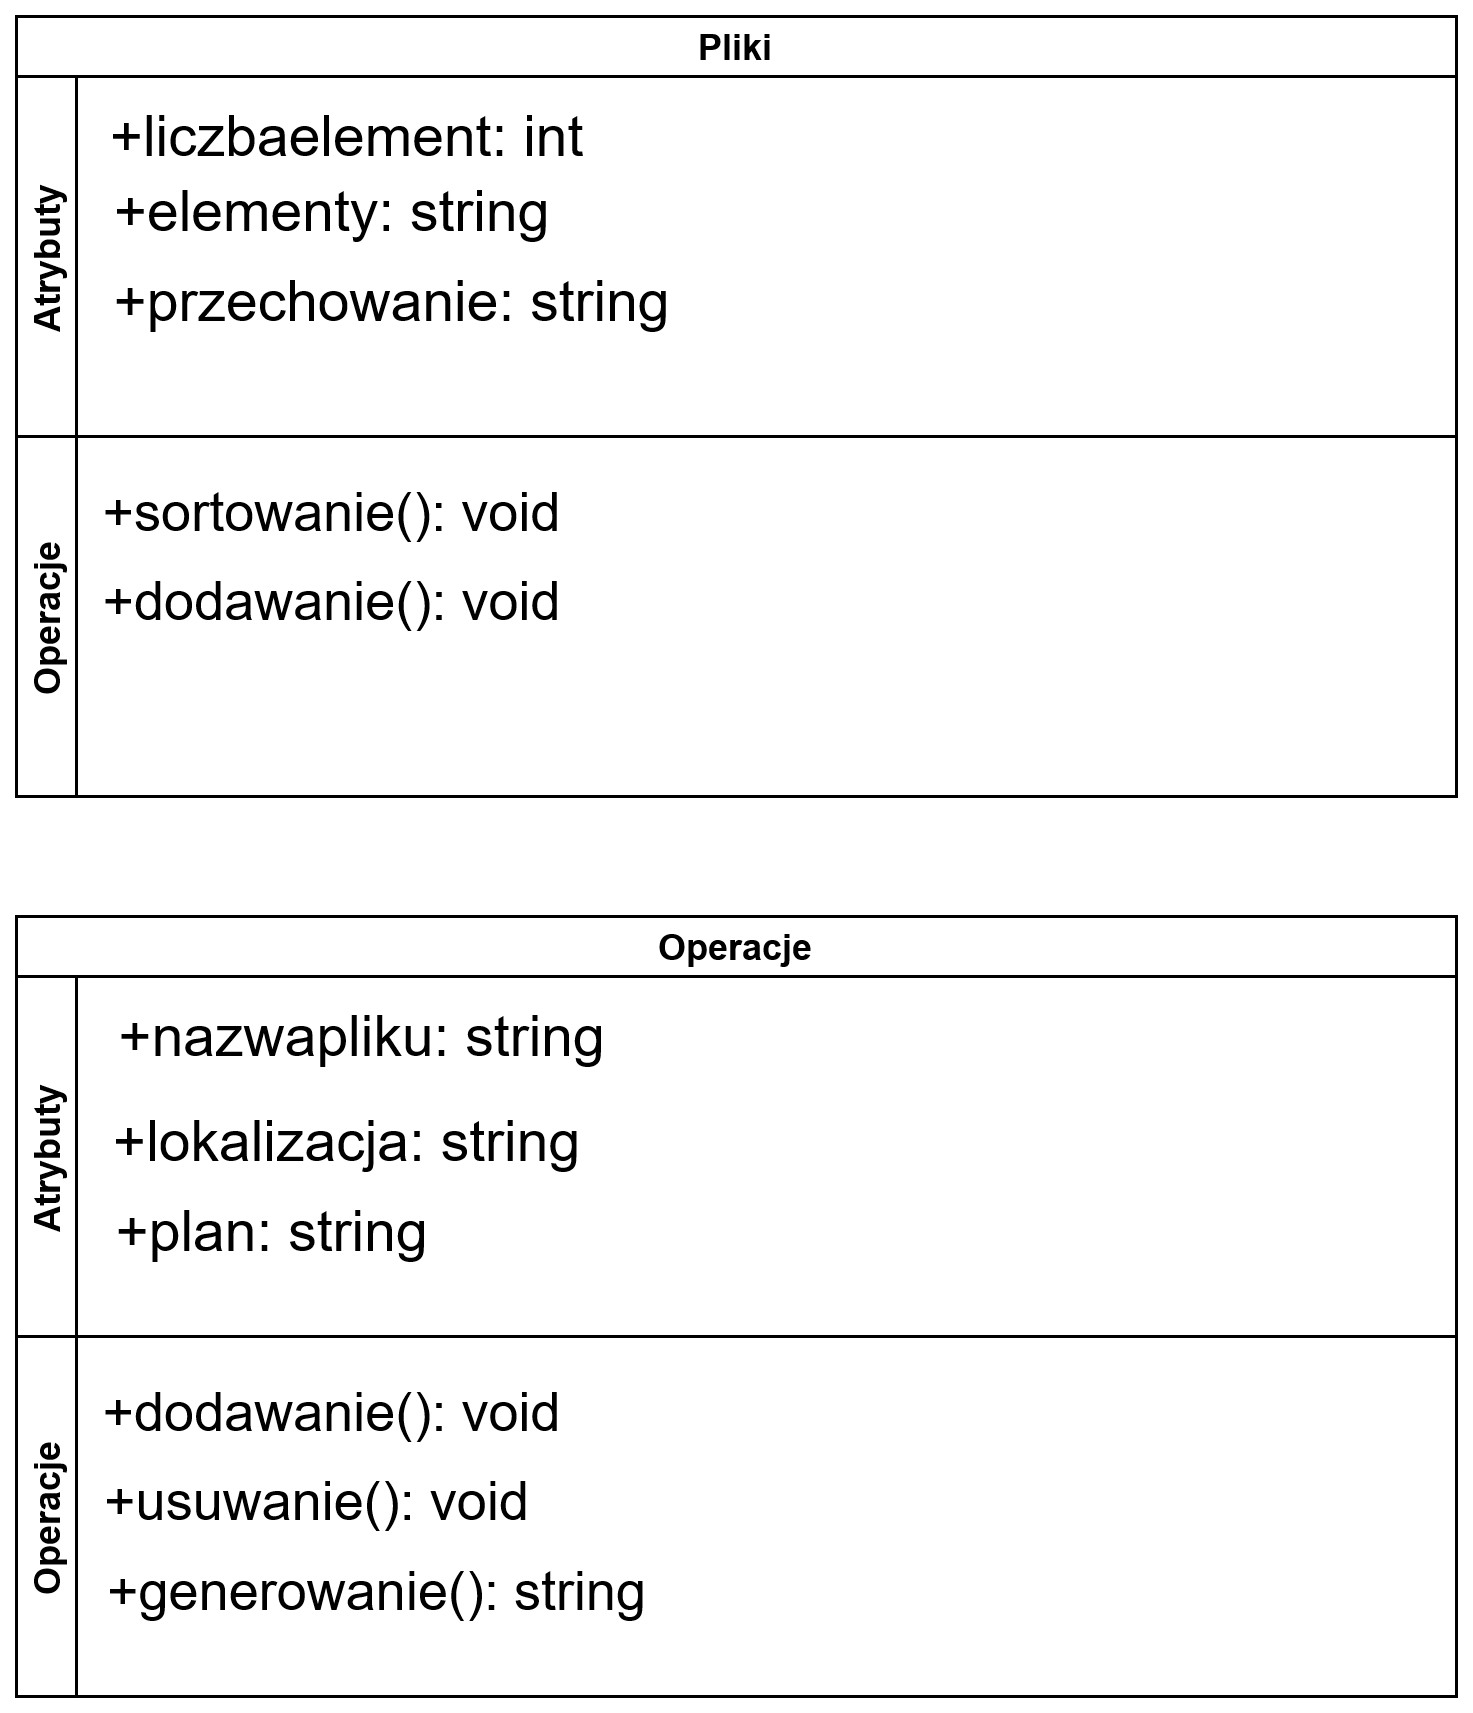

The diagram above was exported from draw.io. Its source (the exported page's mxGraphModel, read from the mxfile embedded in the PNG):
<mxGraphModel dx="1102" dy="629" grid="1" gridSize="10" guides="1" tooltips="1" connect="1" arrows="1" fold="1" page="1" pageScale="1" pageWidth="827" pageHeight="1169" math="0" shadow="0">
  <root>
    <mxCell id="0" />
    <mxCell id="1" parent="0" />
    <mxCell id="xHkMG7IuCpnQB2RE-CPa-17" value="Pliki" style="swimlane;childLayout=stackLayout;resizeParent=1;resizeParentMax=0;horizontal=1;startSize=20;horizontalStack=0;" vertex="1" parent="1">
      <mxGeometry x="70" y="90" width="480" height="260" as="geometry">
        <mxRectangle x="190" y="130" width="60" height="20" as="alternateBounds" />
      </mxGeometry>
    </mxCell>
    <mxCell id="xHkMG7IuCpnQB2RE-CPa-18" value="Atrybuty" style="swimlane;startSize=20;horizontal=0;" vertex="1" parent="xHkMG7IuCpnQB2RE-CPa-17">
      <mxGeometry y="20" width="480" height="120" as="geometry">
        <mxRectangle y="20" width="480" height="20" as="alternateBounds" />
      </mxGeometry>
    </mxCell>
    <mxCell id="xHkMG7IuCpnQB2RE-CPa-25" value="&lt;div style=&quot;font-size: 19px&quot;&gt;&lt;font style=&quot;font-size: 19px&quot;&gt;+liczbaelement: int&lt;/font&gt;&lt;/div&gt;" style="text;html=1;align=center;verticalAlign=middle;resizable=0;points=[];autosize=1;" vertex="1" parent="xHkMG7IuCpnQB2RE-CPa-18">
      <mxGeometry x="25" y="10" width="170" height="20" as="geometry" />
    </mxCell>
    <mxCell id="xHkMG7IuCpnQB2RE-CPa-26" value="+elementy: string" style="text;html=1;align=center;verticalAlign=middle;resizable=0;points=[];autosize=1;fontSize=19;" vertex="1" parent="xHkMG7IuCpnQB2RE-CPa-18">
      <mxGeometry x="25" y="30" width="160" height="30" as="geometry" />
    </mxCell>
    <mxCell id="xHkMG7IuCpnQB2RE-CPa-27" value="+przechowanie: string" style="text;html=1;align=center;verticalAlign=middle;resizable=0;points=[];autosize=1;fontSize=19;" vertex="1" parent="xHkMG7IuCpnQB2RE-CPa-18">
      <mxGeometry x="25" y="60" width="200" height="30" as="geometry" />
    </mxCell>
    <mxCell id="xHkMG7IuCpnQB2RE-CPa-19" value="Operacje" style="swimlane;startSize=20;horizontal=0;" vertex="1" parent="xHkMG7IuCpnQB2RE-CPa-17">
      <mxGeometry y="140" width="480" height="120" as="geometry">
        <mxRectangle y="140" width="480" height="20" as="alternateBounds" />
      </mxGeometry>
    </mxCell>
    <mxCell id="xHkMG7IuCpnQB2RE-CPa-28" value="&lt;font style=&quot;font-size: 18px&quot;&gt;+sortowanie(): void&lt;br&gt;&lt;/font&gt;" style="text;html=1;align=center;verticalAlign=middle;resizable=0;points=[];autosize=1;fontSize=19;" vertex="1" parent="xHkMG7IuCpnQB2RE-CPa-19">
      <mxGeometry x="20" y="10" width="170" height="30" as="geometry" />
    </mxCell>
    <mxCell id="xHkMG7IuCpnQB2RE-CPa-29" value="+dodawanie(): void" style="text;html=1;align=center;verticalAlign=middle;resizable=0;points=[];autosize=1;fontSize=18;" vertex="1" parent="xHkMG7IuCpnQB2RE-CPa-19">
      <mxGeometry x="20" y="40" width="170" height="30" as="geometry" />
    </mxCell>
    <mxCell id="xHkMG7IuCpnQB2RE-CPa-30" value="Operacje" style="swimlane;childLayout=stackLayout;resizeParent=1;resizeParentMax=0;horizontal=1;startSize=20;horizontalStack=0;" vertex="1" parent="1">
      <mxGeometry x="70" y="390" width="480" height="260" as="geometry">
        <mxRectangle x="190" y="130" width="60" height="20" as="alternateBounds" />
      </mxGeometry>
    </mxCell>
    <mxCell id="xHkMG7IuCpnQB2RE-CPa-31" value="Atrybuty" style="swimlane;startSize=20;horizontal=0;" vertex="1" parent="xHkMG7IuCpnQB2RE-CPa-30">
      <mxGeometry y="20" width="480" height="120" as="geometry">
        <mxRectangle y="20" width="480" height="20" as="alternateBounds" />
      </mxGeometry>
    </mxCell>
    <mxCell id="xHkMG7IuCpnQB2RE-CPa-32" value="&lt;div style=&quot;font-size: 19px&quot;&gt;&lt;font style=&quot;font-size: 19px&quot;&gt;+nazwapliku: string&lt;br&gt;&lt;/font&gt;&lt;/div&gt;" style="text;html=1;align=center;verticalAlign=middle;resizable=0;points=[];autosize=1;" vertex="1" parent="xHkMG7IuCpnQB2RE-CPa-31">
      <mxGeometry x="25" y="10" width="180" height="20" as="geometry" />
    </mxCell>
    <mxCell id="xHkMG7IuCpnQB2RE-CPa-33" value="+lokalizacja: string" style="text;html=1;align=center;verticalAlign=middle;resizable=0;points=[];autosize=1;fontSize=19;" vertex="1" parent="xHkMG7IuCpnQB2RE-CPa-31">
      <mxGeometry x="25" y="40" width="170" height="30" as="geometry" />
    </mxCell>
    <mxCell id="xHkMG7IuCpnQB2RE-CPa-34" value="+plan: string" style="text;html=1;align=center;verticalAlign=middle;resizable=0;points=[];autosize=1;fontSize=19;" vertex="1" parent="xHkMG7IuCpnQB2RE-CPa-31">
      <mxGeometry x="25" y="70" width="120" height="30" as="geometry" />
    </mxCell>
    <mxCell id="xHkMG7IuCpnQB2RE-CPa-35" value="Operacje" style="swimlane;startSize=20;horizontal=0;" vertex="1" parent="xHkMG7IuCpnQB2RE-CPa-30">
      <mxGeometry y="140" width="480" height="120" as="geometry">
        <mxRectangle y="140" width="480" height="20" as="alternateBounds" />
      </mxGeometry>
    </mxCell>
    <mxCell id="xHkMG7IuCpnQB2RE-CPa-36" value="&lt;font style=&quot;font-size: 18px&quot;&gt;+dodawanie(): void&lt;br&gt;&lt;/font&gt;" style="text;html=1;align=center;verticalAlign=middle;resizable=0;points=[];autosize=1;fontSize=19;" vertex="1" parent="xHkMG7IuCpnQB2RE-CPa-35">
      <mxGeometry x="20" y="10" width="170" height="30" as="geometry" />
    </mxCell>
    <mxCell id="xHkMG7IuCpnQB2RE-CPa-37" value="+usuwanie(): void" style="text;html=1;align=center;verticalAlign=middle;resizable=0;points=[];autosize=1;fontSize=18;" vertex="1" parent="xHkMG7IuCpnQB2RE-CPa-35">
      <mxGeometry x="20" y="40" width="160" height="30" as="geometry" />
    </mxCell>
    <mxCell id="xHkMG7IuCpnQB2RE-CPa-39" value="+generowanie(): string" style="text;html=1;align=center;verticalAlign=middle;resizable=0;points=[];autosize=1;fontSize=18;" vertex="1" parent="xHkMG7IuCpnQB2RE-CPa-35">
      <mxGeometry x="20" y="70" width="200" height="30" as="geometry" />
    </mxCell>
  </root>
</mxGraphModel>